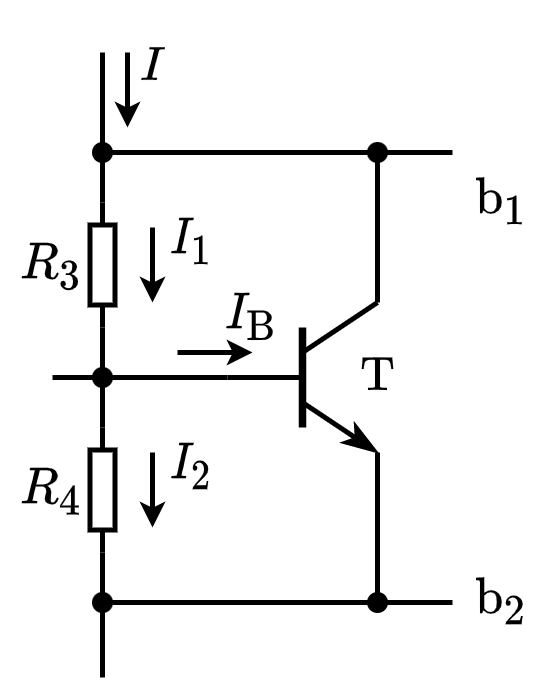

The diagram above was exported from draw.io. Its source (the exported page's mxGraphModel, read from the mxfile embedded in the PNG):
<mxGraphModel dx="258" dy="188" grid="1" gridSize="5" guides="1" tooltips="1" connect="1" arrows="1" fold="1" page="1" pageScale="1" pageWidth="827" pageHeight="1169" math="1" shadow="0">
  <root>
    <mxCell id="0" />
    <mxCell id="1" parent="0" />
    <mxCell id="QU9Xb4DwGZwwF771YlcY-3" value="$$R_3$$" style="text;html=1;resizable=1;autosize=1;align=center;verticalAlign=middle;points=[];fillColor=none;strokeColor=none;rounded=0;fontSize=8;movable=1;rotatable=1;deletable=1;editable=1;connectable=0;allowArrows=0;" vertex="1" parent="1">
      <mxGeometry x="345" y="175" width="20" height="15" as="geometry" />
    </mxCell>
    <mxCell id="QU9Xb4DwGZwwF771YlcY-4" value="" style="endArrow=none;html=1;rounded=0;fontSize=10;startSize=4;endSize=4;entryX=1;entryY=0.5;entryDx=0;entryDy=0;entryPerimeter=0;" edge="1" parent="1" target="QU9Xb4DwGZwwF771YlcY-5">
      <mxGeometry width="50" height="50" relative="1" as="geometry">
        <mxPoint x="365" y="140" as="sourcePoint" />
        <mxPoint x="562" y="120.5" as="targetPoint" />
      </mxGeometry>
    </mxCell>
    <mxCell id="QU9Xb4DwGZwwF771YlcY-5" value="" style="pointerEvents=1;verticalLabelPosition=bottom;shadow=0;dashed=0;align=center;html=1;verticalAlign=top;shape=mxgraph.electrical.resistors.resistor_1;fontSize=10;direction=north;allowArrows=0;" vertex="1" parent="1">
      <mxGeometry x="362.5" y="170" width="5" height="25" as="geometry" />
    </mxCell>
    <mxCell id="QU9Xb4DwGZwwF771YlcY-6" value="" style="endArrow=none;html=1;rounded=0;fontSize=10;startSize=4;endSize=4;exitX=0;exitY=0.5;exitDx=0;exitDy=0;exitPerimeter=0;entryX=1;entryY=0.5;entryDx=0;entryDy=0;entryPerimeter=0;" edge="1" parent="1" source="QU9Xb4DwGZwwF771YlcY-5" target="QU9Xb4DwGZwwF771YlcY-10">
      <mxGeometry width="50" height="50" relative="1" as="geometry">
        <mxPoint x="454.5" y="110.5" as="sourcePoint" />
        <mxPoint x="380" y="205" as="targetPoint" />
      </mxGeometry>
    </mxCell>
    <mxCell id="QU9Xb4DwGZwwF771YlcY-9" value="$$R_4$$" style="text;html=1;resizable=1;autosize=1;align=center;verticalAlign=middle;points=[];fillColor=none;strokeColor=none;rounded=0;fontSize=8;movable=1;rotatable=1;deletable=1;editable=1;connectable=0;allowArrows=0;" vertex="1" parent="1">
      <mxGeometry x="345" y="220" width="20" height="15" as="geometry" />
    </mxCell>
    <mxCell id="QU9Xb4DwGZwwF771YlcY-10" value="" style="pointerEvents=1;verticalLabelPosition=bottom;shadow=0;dashed=0;align=center;html=1;verticalAlign=top;shape=mxgraph.electrical.resistors.resistor_1;fontSize=10;direction=north;allowArrows=0;" vertex="1" parent="1">
      <mxGeometry x="362.5" y="215" width="5" height="25" as="geometry" />
    </mxCell>
    <mxCell id="QU9Xb4DwGZwwF771YlcY-11" value="" style="endArrow=none;html=1;rounded=0;" edge="1" parent="1">
      <mxGeometry width="50" height="50" relative="1" as="geometry">
        <mxPoint x="355" y="205" as="sourcePoint" />
        <mxPoint x="390" y="205" as="targetPoint" />
      </mxGeometry>
    </mxCell>
    <mxCell id="QU9Xb4DwGZwwF771YlcY-12" value="" style="group" vertex="1" connectable="0" parent="1">
      <mxGeometry x="390" y="190" width="30" height="30" as="geometry" />
    </mxCell>
    <mxCell id="QU9Xb4DwGZwwF771YlcY-13" value="" style="endArrow=none;html=1;rounded=0;" edge="1" parent="QU9Xb4DwGZwwF771YlcY-12">
      <mxGeometry width="50" height="50" relative="1" as="geometry">
        <mxPoint y="15" as="sourcePoint" />
        <mxPoint x="15" y="15" as="targetPoint" />
      </mxGeometry>
    </mxCell>
    <mxCell id="QU9Xb4DwGZwwF771YlcY-14" value="" style="endArrow=none;html=1;rounded=0;strokeWidth=1.5;" edge="1" parent="QU9Xb4DwGZwwF771YlcY-12">
      <mxGeometry width="50" height="50" relative="1" as="geometry">
        <mxPoint x="15" y="25" as="sourcePoint" />
        <mxPoint x="15" y="5" as="targetPoint" />
      </mxGeometry>
    </mxCell>
    <mxCell id="QU9Xb4DwGZwwF771YlcY-15" value="" style="endArrow=none;html=1;rounded=0;" edge="1" parent="QU9Xb4DwGZwwF771YlcY-12">
      <mxGeometry width="50" height="50" relative="1" as="geometry">
        <mxPoint x="15" y="10" as="sourcePoint" />
        <mxPoint x="30" as="targetPoint" />
      </mxGeometry>
    </mxCell>
    <mxCell id="QU9Xb4DwGZwwF771YlcY-16" value="" style="endArrow=classicThin;html=1;rounded=0;endFill=1;endSize=4;startSize=4;" edge="1" parent="QU9Xb4DwGZwwF771YlcY-12">
      <mxGeometry width="50" height="50" relative="1" as="geometry">
        <mxPoint x="15" y="20" as="sourcePoint" />
        <mxPoint x="30" y="30" as="targetPoint" />
      </mxGeometry>
    </mxCell>
    <mxCell id="QU9Xb4DwGZwwF771YlcY-17" value="" style="endArrow=none;html=1;rounded=0;" edge="1" parent="1">
      <mxGeometry width="50" height="50" relative="1" as="geometry">
        <mxPoint x="365" y="160" as="sourcePoint" />
        <mxPoint x="435" y="160" as="targetPoint" />
      </mxGeometry>
    </mxCell>
    <mxCell id="QU9Xb4DwGZwwF771YlcY-18" value="" style="endArrow=none;html=1;rounded=0;" edge="1" parent="1">
      <mxGeometry width="50" height="50" relative="1" as="geometry">
        <mxPoint x="420" y="190" as="sourcePoint" />
        <mxPoint x="420" y="160" as="targetPoint" />
      </mxGeometry>
    </mxCell>
    <mxCell id="QU9Xb4DwGZwwF771YlcY-19" value="" style="endArrow=none;html=1;rounded=0;" edge="1" parent="1">
      <mxGeometry width="50" height="50" relative="1" as="geometry">
        <mxPoint x="420" y="220" as="sourcePoint" />
        <mxPoint x="420" y="250" as="targetPoint" />
      </mxGeometry>
    </mxCell>
    <mxCell id="QU9Xb4DwGZwwF771YlcY-20" value="" style="endArrow=none;html=1;rounded=0;entryX=0;entryY=0.5;entryDx=0;entryDy=0;entryPerimeter=0;" edge="1" parent="1" target="QU9Xb4DwGZwwF771YlcY-10">
      <mxGeometry width="50" height="50" relative="1" as="geometry">
        <mxPoint x="365" y="265" as="sourcePoint" />
        <mxPoint x="415" y="235" as="targetPoint" />
      </mxGeometry>
    </mxCell>
    <mxCell id="QU9Xb4DwGZwwF771YlcY-21" value="" style="endArrow=none;html=1;rounded=0;" edge="1" parent="1">
      <mxGeometry width="50" height="50" relative="1" as="geometry">
        <mxPoint x="365" y="250" as="sourcePoint" />
        <mxPoint x="435" y="250" as="targetPoint" />
      </mxGeometry>
    </mxCell>
    <mxCell id="QU9Xb4DwGZwwF771YlcY-22" value="$$\mathrm{T}$$" style="text;html=1;align=center;verticalAlign=middle;resizable=1;points=[];autosize=1;strokeColor=none;fillColor=none;fontSize=8;movable=1;rotatable=1;deletable=1;editable=1;connectable=1;" vertex="1" parent="1">
      <mxGeometry x="415" y="200" width="10" height="10" as="geometry" />
    </mxCell>
    <mxCell id="QU9Xb4DwGZwwF771YlcY-23" value="$$\mathrm{b}_1$$" style="text;html=1;align=center;verticalAlign=middle;resizable=1;points=[];autosize=1;strokeColor=none;fillColor=none;fontSize=8;movable=1;rotatable=1;deletable=1;editable=1;connectable=1;" vertex="1" parent="1">
      <mxGeometry x="435" y="160" width="20" height="20" as="geometry" />
    </mxCell>
    <mxCell id="QU9Xb4DwGZwwF771YlcY-24" value="$$\mathrm{b}_2$$" style="text;html=1;align=center;verticalAlign=middle;resizable=1;points=[];autosize=1;strokeColor=none;fillColor=none;fontSize=8;movable=1;rotatable=1;deletable=1;editable=1;connectable=1;" vertex="1" parent="1">
      <mxGeometry x="435" y="240" width="20" height="20" as="geometry" />
    </mxCell>
    <mxCell id="QU9Xb4DwGZwwF771YlcY-25" value="" style="endArrow=classic;html=1;rounded=0;fontSize=8;startSize=2;endSize=2;" edge="1" parent="1">
      <mxGeometry width="50" height="50" relative="1" as="geometry">
        <mxPoint x="370" y="140" as="sourcePoint" />
        <mxPoint x="370" y="155" as="targetPoint" />
      </mxGeometry>
    </mxCell>
    <mxCell id="QU9Xb4DwGZwwF771YlcY-26" value="$$I$$" style="text;html=1;align=center;verticalAlign=middle;resizable=1;points=[];autosize=1;strokeColor=none;fillColor=none;fontSize=8;movable=1;rotatable=1;deletable=1;editable=1;connectable=1;" vertex="1" parent="1">
      <mxGeometry x="370" y="135" width="10" height="15" as="geometry" />
    </mxCell>
    <mxCell id="QU9Xb4DwGZwwF771YlcY-27" value="" style="endArrow=classic;html=1;rounded=0;fontSize=8;startSize=2;endSize=2;" edge="1" parent="1">
      <mxGeometry width="50" height="50" relative="1" as="geometry">
        <mxPoint x="375" y="175" as="sourcePoint" />
        <mxPoint x="375" y="190" as="targetPoint" />
      </mxGeometry>
    </mxCell>
    <mxCell id="QU9Xb4DwGZwwF771YlcY-28" value="$$I_1$$" style="text;html=1;align=center;verticalAlign=middle;resizable=1;points=[];autosize=1;strokeColor=none;fillColor=none;fontSize=8;movable=1;rotatable=1;deletable=1;editable=1;connectable=1;" vertex="1" parent="1">
      <mxGeometry x="375" y="170" width="15" height="15" as="geometry" />
    </mxCell>
    <mxCell id="QU9Xb4DwGZwwF771YlcY-29" value="" style="endArrow=classic;html=1;rounded=0;fontSize=8;startSize=2;endSize=2;" edge="1" parent="1">
      <mxGeometry width="50" height="50" relative="1" as="geometry">
        <mxPoint x="375" y="220" as="sourcePoint" />
        <mxPoint x="375" y="235" as="targetPoint" />
      </mxGeometry>
    </mxCell>
    <mxCell id="QU9Xb4DwGZwwF771YlcY-30" value="$$I_2$$" style="text;html=1;align=center;verticalAlign=middle;resizable=1;points=[];autosize=1;strokeColor=none;fillColor=none;fontSize=8;movable=1;rotatable=1;deletable=1;editable=1;connectable=1;" vertex="1" parent="1">
      <mxGeometry x="375" y="215" width="15" height="15" as="geometry" />
    </mxCell>
    <mxCell id="QU9Xb4DwGZwwF771YlcY-31" value="" style="endArrow=classic;html=1;rounded=0;fontSize=8;startSize=2;endSize=2;" edge="1" parent="1">
      <mxGeometry width="50" height="50" relative="1" as="geometry">
        <mxPoint x="380" y="200" as="sourcePoint" />
        <mxPoint x="395" y="200" as="targetPoint" />
      </mxGeometry>
    </mxCell>
    <mxCell id="QU9Xb4DwGZwwF771YlcY-32" value="$$I_\mathrm{B}$$" style="text;html=1;align=center;verticalAlign=middle;resizable=1;points=[];autosize=1;strokeColor=none;fillColor=none;fontSize=8;movable=1;rotatable=1;deletable=1;editable=1;connectable=1;" vertex="1" parent="1">
      <mxGeometry x="385" y="185" width="20" height="15" as="geometry" />
    </mxCell>
    <mxCell id="QU9Xb4DwGZwwF771YlcY-33" value="" style="shape=waypoint;sketch=0;fillStyle=solid;size=6;pointerEvents=1;points=[];fillColor=none;resizable=1;rotatable=1;perimeter=centerPerimeter;snapToPoint=1;fontSize=8;strokeWidth=0.1;movable=1;deletable=1;editable=1;connectable=1;" vertex="1" parent="1">
      <mxGeometry x="360" y="200" width="10" height="10" as="geometry" />
    </mxCell>
    <mxCell id="QU9Xb4DwGZwwF771YlcY-34" value="" style="shape=waypoint;sketch=0;fillStyle=solid;size=6;pointerEvents=1;points=[];fillColor=none;resizable=1;rotatable=1;perimeter=centerPerimeter;snapToPoint=1;fontSize=8;strokeWidth=0.1;movable=1;deletable=1;editable=1;connectable=1;" vertex="1" parent="1">
      <mxGeometry x="360" y="155" width="10" height="10" as="geometry" />
    </mxCell>
    <mxCell id="QU9Xb4DwGZwwF771YlcY-35" value="" style="shape=waypoint;sketch=0;fillStyle=solid;size=6;pointerEvents=1;points=[];fillColor=none;resizable=1;rotatable=1;perimeter=centerPerimeter;snapToPoint=1;fontSize=8;strokeWidth=0.1;movable=1;deletable=1;editable=1;connectable=1;" vertex="1" parent="1">
      <mxGeometry x="415" y="155" width="10" height="10" as="geometry" />
    </mxCell>
    <mxCell id="QU9Xb4DwGZwwF771YlcY-36" value="" style="shape=waypoint;sketch=0;fillStyle=solid;size=6;pointerEvents=1;points=[];fillColor=none;resizable=1;rotatable=1;perimeter=centerPerimeter;snapToPoint=1;fontSize=8;strokeWidth=0.1;movable=1;deletable=1;editable=1;connectable=1;" vertex="1" parent="1">
      <mxGeometry x="415" y="245" width="10" height="10" as="geometry" />
    </mxCell>
    <mxCell id="QU9Xb4DwGZwwF771YlcY-37" value="" style="shape=waypoint;sketch=0;fillStyle=solid;size=6;pointerEvents=1;points=[];fillColor=none;resizable=1;rotatable=1;perimeter=centerPerimeter;snapToPoint=1;fontSize=8;strokeWidth=0.1;movable=1;deletable=1;editable=1;connectable=1;" vertex="1" parent="1">
      <mxGeometry x="360" y="245" width="10" height="10" as="geometry" />
    </mxCell>
  </root>
</mxGraphModel>